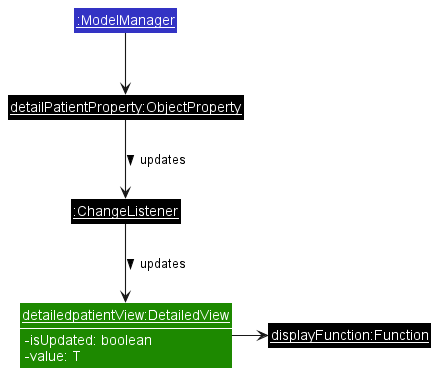

The diagram above was rendered by PlantUML. Its source (embedded in the PNG):
@startuml UiDetailedViewPatientObjectDiagram
!include style.puml

skinparam RoundCorner 0

skinparam arrowThickness 1.1

Class "<u>detailedpatientView:DetailedView</u>" as DetailedView UI_COLOR {
    -isUpdated: boolean
    -value: T
}
show DetailedView fields

Class "<u>displayFunction:Function</u>" as Function #000000

Class "<u>:ChangeListener</u>" as ChangeListener #000000

Class "<u>detailPatientProperty:ObjectProperty</u>" as ObjectProperty #000000
Class "<u>:ModelManager</u>" as ModelManager LOGIC_COLOR

ModelManager -down-> ObjectProperty
ObjectProperty -down-> ChangeListener : updates >
ChangeListener -down-> DetailedView : updates >
DetailedView -> Function

@enduml